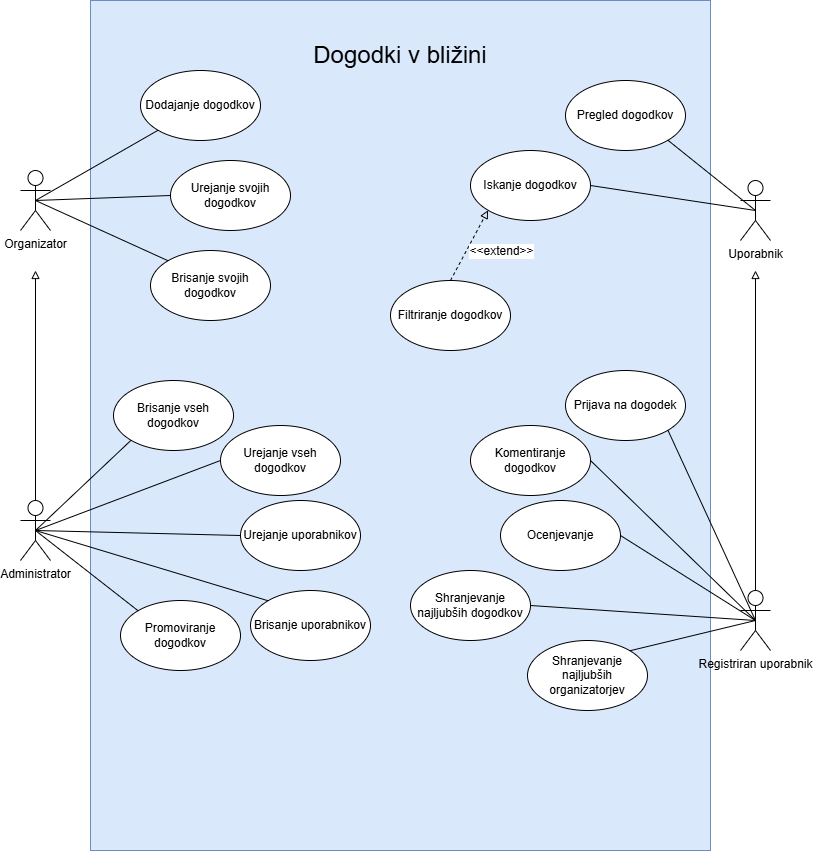

The diagram above was exported from draw.io. Its source (the exported page's mxGraphModel, read from the mxfile embedded in the PNG):
<mxGraphModel dx="1042" dy="630" grid="1" gridSize="10" guides="1" tooltips="1" connect="1" arrows="1" fold="1" page="1" pageScale="1" pageWidth="827" pageHeight="1169" math="0" shadow="0">
  <root>
    <mxCell id="0" />
    <mxCell id="1" parent="0" />
    <mxCell id="1gXr5BshDvOgqr6_naTr-43" value="" style="rounded=0;whiteSpace=wrap;html=1;fillColor=#dae8fc;strokeColor=#6c8ebf;" parent="1" vertex="1">
      <mxGeometry x="270" y="90" width="620" height="850" as="geometry" />
    </mxCell>
    <mxCell id="1gXr5BshDvOgqr6_naTr-1" value="Organizator" style="shape=umlActor;verticalLabelPosition=bottom;verticalAlign=top;html=1;outlineConnect=0;" parent="1" vertex="1">
      <mxGeometry x="200" y="260" width="30" height="60" as="geometry" />
    </mxCell>
    <mxCell id="1gXr5BshDvOgqr6_naTr-2" value="Administrator" style="shape=umlActor;verticalLabelPosition=bottom;verticalAlign=top;html=1;outlineConnect=0;" parent="1" vertex="1">
      <mxGeometry x="200" y="590" width="30" height="60" as="geometry" />
    </mxCell>
    <mxCell id="1gXr5BshDvOgqr6_naTr-3" value="Uporabnik" style="shape=umlActor;verticalLabelPosition=bottom;verticalAlign=top;html=1;outlineConnect=0;" parent="1" vertex="1">
      <mxGeometry x="920" y="270" width="30" height="60" as="geometry" />
    </mxCell>
    <mxCell id="1gXr5BshDvOgqr6_naTr-5" value="Pregled dogodkov" style="ellipse;whiteSpace=wrap;html=1;" parent="1" vertex="1">
      <mxGeometry x="745" y="170" width="120" height="70" as="geometry" />
    </mxCell>
    <mxCell id="1gXr5BshDvOgqr6_naTr-6" value="Iskanje dogodkov" style="ellipse;whiteSpace=wrap;html=1;" parent="1" vertex="1">
      <mxGeometry x="650" y="240" width="120" height="70" as="geometry" />
    </mxCell>
    <mxCell id="1gXr5BshDvOgqr6_naTr-7" value="Dodajanje dogodkov" style="ellipse;whiteSpace=wrap;html=1;" parent="1" vertex="1">
      <mxGeometry x="320" y="160" width="120" height="70" as="geometry" />
    </mxCell>
    <mxCell id="1gXr5BshDvOgqr6_naTr-8" value="Urejanje svojih dogodkov" style="ellipse;whiteSpace=wrap;html=1;" parent="1" vertex="1">
      <mxGeometry x="350" y="250" width="120" height="70" as="geometry" />
    </mxCell>
    <mxCell id="1gXr5BshDvOgqr6_naTr-9" value="Brisanje vseh dogodkov" style="ellipse;whiteSpace=wrap;html=1;" parent="1" vertex="1">
      <mxGeometry x="293" y="470" width="120" height="70" as="geometry" />
    </mxCell>
    <mxCell id="1gXr5BshDvOgqr6_naTr-10" value="Registriran uporabnik" style="shape=umlActor;verticalLabelPosition=bottom;verticalAlign=top;html=1;outlineConnect=0;" parent="1" vertex="1">
      <mxGeometry x="920" y="680" width="30" height="60" as="geometry" />
    </mxCell>
    <mxCell id="1gXr5BshDvOgqr6_naTr-11" value="Komentiranje dogodkov" style="ellipse;whiteSpace=wrap;html=1;" parent="1" vertex="1">
      <mxGeometry x="650" y="515" width="120" height="70" as="geometry" />
    </mxCell>
    <mxCell id="1gXr5BshDvOgqr6_naTr-12" value="Ocenjevanje" style="ellipse;whiteSpace=wrap;html=1;" parent="1" vertex="1">
      <mxGeometry x="680" y="590" width="120" height="70" as="geometry" />
    </mxCell>
    <mxCell id="1gXr5BshDvOgqr6_naTr-13" value="Urejanje uporabnikov" style="ellipse;whiteSpace=wrap;html=1;" parent="1" vertex="1">
      <mxGeometry x="420" y="590" width="120" height="70" as="geometry" />
    </mxCell>
    <mxCell id="1gXr5BshDvOgqr6_naTr-14" value="Brisanje uporabnikov" style="ellipse;whiteSpace=wrap;html=1;" parent="1" vertex="1">
      <mxGeometry x="430" y="680" width="120" height="70" as="geometry" />
    </mxCell>
    <mxCell id="1gXr5BshDvOgqr6_naTr-15" value="Shranjevanje najljubših dogodkov" style="ellipse;whiteSpace=wrap;html=1;" parent="1" vertex="1">
      <mxGeometry x="590" y="660" width="120" height="70" as="geometry" />
    </mxCell>
    <mxCell id="1gXr5BshDvOgqr6_naTr-16" value="Shranjevanje najljubših organizatorjev" style="ellipse;whiteSpace=wrap;html=1;" parent="1" vertex="1">
      <mxGeometry x="707" y="730" width="120" height="70" as="geometry" />
    </mxCell>
    <mxCell id="1gXr5BshDvOgqr6_naTr-17" value="Prijava na dogodek" style="ellipse;whiteSpace=wrap;html=1;" parent="1" vertex="1">
      <mxGeometry x="745" y="460" width="120" height="70" as="geometry" />
    </mxCell>
    <mxCell id="1gXr5BshDvOgqr6_naTr-20" value="Promoviranje dogodkov" style="ellipse;whiteSpace=wrap;html=1;" parent="1" vertex="1">
      <mxGeometry x="300" y="690" width="120" height="70" as="geometry" />
    </mxCell>
    <mxCell id="1gXr5BshDvOgqr6_naTr-21" value="Brisanje svojih dogodkov" style="ellipse;whiteSpace=wrap;html=1;" parent="1" vertex="1">
      <mxGeometry x="330" y="340" width="120" height="70" as="geometry" />
    </mxCell>
    <mxCell id="1gXr5BshDvOgqr6_naTr-22" value="" style="endArrow=none;html=1;rounded=0;exitX=0.5;exitY=0.5;exitDx=0;exitDy=0;exitPerimeter=0;entryX=0;entryY=1;entryDx=0;entryDy=0;" parent="1" source="1gXr5BshDvOgqr6_naTr-1" target="1gXr5BshDvOgqr6_naTr-7" edge="1">
      <mxGeometry width="50" height="50" relative="1" as="geometry">
        <mxPoint x="250" y="290" as="sourcePoint" />
        <mxPoint x="300" y="240" as="targetPoint" />
      </mxGeometry>
    </mxCell>
    <mxCell id="1gXr5BshDvOgqr6_naTr-23" value="" style="endArrow=none;html=1;rounded=0;exitX=0.5;exitY=0.5;exitDx=0;exitDy=0;exitPerimeter=0;entryX=0;entryY=0.5;entryDx=0;entryDy=0;" parent="1" source="1gXr5BshDvOgqr6_naTr-1" target="1gXr5BshDvOgqr6_naTr-8" edge="1">
      <mxGeometry width="50" height="50" relative="1" as="geometry">
        <mxPoint x="300" y="300" as="sourcePoint" />
        <mxPoint x="350" y="250" as="targetPoint" />
      </mxGeometry>
    </mxCell>
    <mxCell id="1gXr5BshDvOgqr6_naTr-24" value="" style="endArrow=none;html=1;rounded=0;exitX=0.5;exitY=0.5;exitDx=0;exitDy=0;exitPerimeter=0;entryX=0;entryY=0;entryDx=0;entryDy=0;" parent="1" source="1gXr5BshDvOgqr6_naTr-1" target="1gXr5BshDvOgqr6_naTr-21" edge="1">
      <mxGeometry width="50" height="50" relative="1" as="geometry">
        <mxPoint x="300" y="350" as="sourcePoint" />
        <mxPoint x="350" y="300" as="targetPoint" />
      </mxGeometry>
    </mxCell>
    <mxCell id="1gXr5BshDvOgqr6_naTr-25" value="" style="endArrow=none;html=1;rounded=0;entryX=0.5;entryY=0.5;entryDx=0;entryDy=0;entryPerimeter=0;exitX=1;exitY=1;exitDx=0;exitDy=0;" parent="1" source="1gXr5BshDvOgqr6_naTr-5" target="1gXr5BshDvOgqr6_naTr-3" edge="1">
      <mxGeometry width="50" height="50" relative="1" as="geometry">
        <mxPoint x="810" y="330" as="sourcePoint" />
        <mxPoint x="860" y="280" as="targetPoint" />
      </mxGeometry>
    </mxCell>
    <mxCell id="1gXr5BshDvOgqr6_naTr-26" value="" style="endArrow=none;html=1;rounded=0;exitX=1;exitY=0.5;exitDx=0;exitDy=0;entryX=0.5;entryY=0.5;entryDx=0;entryDy=0;entryPerimeter=0;" parent="1" source="1gXr5BshDvOgqr6_naTr-6" target="1gXr5BshDvOgqr6_naTr-3" edge="1">
      <mxGeometry width="50" height="50" relative="1" as="geometry">
        <mxPoint x="780" y="290" as="sourcePoint" />
        <mxPoint x="830" y="240" as="targetPoint" />
      </mxGeometry>
    </mxCell>
    <mxCell id="1gXr5BshDvOgqr6_naTr-29" value="" style="endArrow=none;html=1;rounded=0;entryX=0.5;entryY=0.5;entryDx=0;entryDy=0;entryPerimeter=0;exitX=1;exitY=1;exitDx=0;exitDy=0;" parent="1" source="1gXr5BshDvOgqr6_naTr-17" target="1gXr5BshDvOgqr6_naTr-10" edge="1">
      <mxGeometry width="50" height="50" relative="1" as="geometry">
        <mxPoint x="840" y="660" as="sourcePoint" />
        <mxPoint x="890" y="610" as="targetPoint" />
      </mxGeometry>
    </mxCell>
    <mxCell id="1gXr5BshDvOgqr6_naTr-30" value="" style="endArrow=none;html=1;rounded=0;entryX=0.5;entryY=0.5;entryDx=0;entryDy=0;entryPerimeter=0;exitX=1;exitY=0.5;exitDx=0;exitDy=0;" parent="1" source="1gXr5BshDvOgqr6_naTr-11" target="1gXr5BshDvOgqr6_naTr-10" edge="1">
      <mxGeometry width="50" height="50" relative="1" as="geometry">
        <mxPoint x="790" y="670" as="sourcePoint" />
        <mxPoint x="840" y="620" as="targetPoint" />
      </mxGeometry>
    </mxCell>
    <mxCell id="1gXr5BshDvOgqr6_naTr-31" value="" style="endArrow=none;html=1;rounded=0;entryX=0.5;entryY=0.5;entryDx=0;entryDy=0;entryPerimeter=0;exitX=1;exitY=0.5;exitDx=0;exitDy=0;" parent="1" source="1gXr5BshDvOgqr6_naTr-12" target="1gXr5BshDvOgqr6_naTr-10" edge="1">
      <mxGeometry width="50" height="50" relative="1" as="geometry">
        <mxPoint x="800" y="740" as="sourcePoint" />
        <mxPoint x="850" y="690" as="targetPoint" />
      </mxGeometry>
    </mxCell>
    <mxCell id="1gXr5BshDvOgqr6_naTr-32" value="" style="endArrow=none;html=1;rounded=0;entryX=0.5;entryY=0.5;entryDx=0;entryDy=0;entryPerimeter=0;exitX=1;exitY=0.5;exitDx=0;exitDy=0;" parent="1" source="1gXr5BshDvOgqr6_naTr-15" target="1gXr5BshDvOgqr6_naTr-10" edge="1">
      <mxGeometry width="50" height="50" relative="1" as="geometry">
        <mxPoint x="800" y="790" as="sourcePoint" />
        <mxPoint x="850" y="740" as="targetPoint" />
      </mxGeometry>
    </mxCell>
    <mxCell id="1gXr5BshDvOgqr6_naTr-33" value="" style="endArrow=none;html=1;rounded=0;entryX=0.5;entryY=0.5;entryDx=0;entryDy=0;entryPerimeter=0;exitX=1;exitY=0;exitDx=0;exitDy=0;" parent="1" source="1gXr5BshDvOgqr6_naTr-16" target="1gXr5BshDvOgqr6_naTr-10" edge="1">
      <mxGeometry width="50" height="50" relative="1" as="geometry">
        <mxPoint x="900" y="850" as="sourcePoint" />
        <mxPoint x="950" y="800" as="targetPoint" />
      </mxGeometry>
    </mxCell>
    <mxCell id="1gXr5BshDvOgqr6_naTr-34" value="" style="endArrow=none;html=1;rounded=0;entryX=0;entryY=1;entryDx=0;entryDy=0;exitX=0.5;exitY=0.5;exitDx=0;exitDy=0;exitPerimeter=0;" parent="1" source="1gXr5BshDvOgqr6_naTr-2" target="1gXr5BshDvOgqr6_naTr-9" edge="1">
      <mxGeometry width="50" height="50" relative="1" as="geometry">
        <mxPoint x="250" y="620" as="sourcePoint" />
        <mxPoint x="300" y="570" as="targetPoint" />
      </mxGeometry>
    </mxCell>
    <mxCell id="1gXr5BshDvOgqr6_naTr-35" value="" style="endArrow=none;html=1;rounded=0;exitX=0.5;exitY=0.5;exitDx=0;exitDy=0;exitPerimeter=0;entryX=0;entryY=0.5;entryDx=0;entryDy=0;" parent="1" source="1gXr5BshDvOgqr6_naTr-2" target="1gXr5BshDvOgqr6_naTr-13" edge="1">
      <mxGeometry width="50" height="50" relative="1" as="geometry">
        <mxPoint x="320" y="640" as="sourcePoint" />
        <mxPoint x="370" y="590" as="targetPoint" />
      </mxGeometry>
    </mxCell>
    <mxCell id="1gXr5BshDvOgqr6_naTr-36" value="" style="endArrow=none;html=1;rounded=0;exitX=0.5;exitY=0.5;exitDx=0;exitDy=0;exitPerimeter=0;entryX=0;entryY=0;entryDx=0;entryDy=0;" parent="1" source="1gXr5BshDvOgqr6_naTr-2" target="1gXr5BshDvOgqr6_naTr-14" edge="1">
      <mxGeometry width="50" height="50" relative="1" as="geometry">
        <mxPoint x="330" y="710" as="sourcePoint" />
        <mxPoint x="380" y="660" as="targetPoint" />
      </mxGeometry>
    </mxCell>
    <mxCell id="1gXr5BshDvOgqr6_naTr-37" value="" style="endArrow=none;html=1;rounded=0;exitX=0.5;exitY=0.5;exitDx=0;exitDy=0;exitPerimeter=0;entryX=0;entryY=0;entryDx=0;entryDy=0;" parent="1" source="1gXr5BshDvOgqr6_naTr-2" target="1gXr5BshDvOgqr6_naTr-20" edge="1">
      <mxGeometry width="50" height="50" relative="1" as="geometry">
        <mxPoint x="340" y="740" as="sourcePoint" />
        <mxPoint x="390" y="690" as="targetPoint" />
      </mxGeometry>
    </mxCell>
    <mxCell id="1gXr5BshDvOgqr6_naTr-40" value="" style="endArrow=block;html=1;rounded=0;endFill=0;exitX=0.5;exitY=0;exitDx=0;exitDy=0;exitPerimeter=0;" parent="1" source="1gXr5BshDvOgqr6_naTr-2" edge="1">
      <mxGeometry width="50" height="50" relative="1" as="geometry">
        <mxPoint x="215.40999999999997" y="530" as="sourcePoint" />
        <mxPoint x="215" y="360" as="targetPoint" />
      </mxGeometry>
    </mxCell>
    <mxCell id="1gXr5BshDvOgqr6_naTr-41" value="" style="endArrow=block;html=1;rounded=0;endFill=0;exitX=0.5;exitY=0;exitDx=0;exitDy=0;exitPerimeter=0;" parent="1" source="1gXr5BshDvOgqr6_naTr-10" edge="1">
      <mxGeometry width="50" height="50" relative="1" as="geometry">
        <mxPoint x="934.41" y="660" as="sourcePoint" />
        <mxPoint x="935" y="360" as="targetPoint" />
      </mxGeometry>
    </mxCell>
    <mxCell id="1gXr5BshDvOgqr6_naTr-44" value="&lt;font style=&quot;font-size: 24px;&quot;&gt;Dogodki v bližini&lt;/font&gt;" style="text;html=1;align=center;verticalAlign=middle;whiteSpace=wrap;rounded=0;" parent="1" vertex="1">
      <mxGeometry x="460" y="130" width="240" height="30" as="geometry" />
    </mxCell>
    <mxCell id="1gXr5BshDvOgqr6_naTr-45" value="Urejanje vseh dogodkov" style="ellipse;whiteSpace=wrap;html=1;" parent="1" vertex="1">
      <mxGeometry x="400" y="515" width="120" height="70" as="geometry" />
    </mxCell>
    <mxCell id="1gXr5BshDvOgqr6_naTr-46" value="" style="endArrow=none;html=1;rounded=0;exitX=0.5;exitY=0.5;exitDx=0;exitDy=0;exitPerimeter=0;entryX=0;entryY=0.5;entryDx=0;entryDy=0;" parent="1" source="1gXr5BshDvOgqr6_naTr-2" target="1gXr5BshDvOgqr6_naTr-45" edge="1">
      <mxGeometry width="50" height="50" relative="1" as="geometry">
        <mxPoint x="220" y="620" as="sourcePoint" />
        <mxPoint x="350" y="560" as="targetPoint" />
      </mxGeometry>
    </mxCell>
    <mxCell id="1gXr5BshDvOgqr6_naTr-48" value="Filtriranje dogodkov" style="ellipse;whiteSpace=wrap;html=1;" parent="1" vertex="1">
      <mxGeometry x="570" y="370" width="120" height="70" as="geometry" />
    </mxCell>
    <mxCell id="1gXr5BshDvOgqr6_naTr-49" value="" style="endArrow=block;html=1;rounded=0;exitX=0.5;exitY=0;exitDx=0;exitDy=0;entryX=0;entryY=1;entryDx=0;entryDy=0;endFill=0;dashed=1;" parent="1" source="1gXr5BshDvOgqr6_naTr-48" target="1gXr5BshDvOgqr6_naTr-6" edge="1">
      <mxGeometry width="50" height="50" relative="1" as="geometry">
        <mxPoint x="660" y="362" as="sourcePoint" />
        <mxPoint x="668" y="310" as="targetPoint" />
      </mxGeometry>
    </mxCell>
    <mxCell id="1gXr5BshDvOgqr6_naTr-50" value="&lt;font style=&quot;font-size: 12px;&quot;&gt;&amp;lt;&amp;lt;extend&amp;gt;&amp;gt;&lt;/font&gt;" style="edgeLabel;html=1;align=center;verticalAlign=middle;resizable=0;points=[];" parent="1gXr5BshDvOgqr6_naTr-49" vertex="1" connectable="0">
      <mxGeometry x="-0.0316" relative="1" as="geometry">
        <mxPoint x="32" y="5" as="offset" />
      </mxGeometry>
    </mxCell>
  </root>
</mxGraphModel>